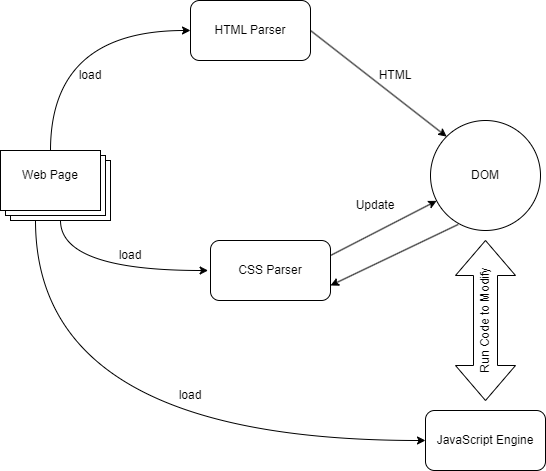

The diagram above was exported from draw.io. Its source (the exported page's mxGraphModel, read from the mxfile embedded in the PNG):
<mxGraphModel dx="2625" dy="1327" grid="1" gridSize="10" guides="1" tooltips="1" connect="1" arrows="1" fold="1" page="1" pageScale="1" pageWidth="827" pageHeight="1169" math="0" shadow="0">
  <root>
    <mxCell id="0" />
    <mxCell id="1" parent="0" />
    <mxCell id="n4QFdmvd-u080_ejdJCQ-1" value="HTML Parser" style="rounded=1;whiteSpace=wrap;html=1;" vertex="1" parent="1">
      <mxGeometry x="340" y="510" width="120" height="60" as="geometry" />
    </mxCell>
    <mxCell id="n4QFdmvd-u080_ejdJCQ-2" value="CSS Parser" style="rounded=1;whiteSpace=wrap;html=1;" vertex="1" parent="1">
      <mxGeometry x="360" y="750" width="120" height="60" as="geometry" />
    </mxCell>
    <mxCell id="n4QFdmvd-u080_ejdJCQ-3" value="JavaScript Engine" style="rounded=1;whiteSpace=wrap;html=1;" vertex="1" parent="1">
      <mxGeometry x="575" y="920" width="120" height="60" as="geometry" />
    </mxCell>
    <mxCell id="n4QFdmvd-u080_ejdJCQ-4" value="DOM" style="ellipse;whiteSpace=wrap;html=1;aspect=fixed;" vertex="1" parent="1">
      <mxGeometry x="580" y="630" width="110" height="110" as="geometry" />
    </mxCell>
    <mxCell id="n4QFdmvd-u080_ejdJCQ-7" value="" style="verticalLabelPosition=bottom;verticalAlign=top;html=1;shape=mxgraph.basic.layered_rect;dx=10;outlineConnect=0;whiteSpace=wrap;" vertex="1" parent="1">
      <mxGeometry x="150" y="660" width="110" height="70" as="geometry" />
    </mxCell>
    <mxCell id="n4QFdmvd-u080_ejdJCQ-8" value="Run Code to Modify" style="html=1;shadow=0;dashed=0;align=center;verticalAlign=middle;shape=mxgraph.arrows2.twoWayArrow;dy=0.6;dx=35;rotation=-90;" vertex="1" parent="1">
      <mxGeometry x="555" y="800" width="160" height="60" as="geometry" />
    </mxCell>
    <mxCell id="n4QFdmvd-u080_ejdJCQ-12" value="" style="endArrow=classic;html=1;rounded=0;entryX=0;entryY=0.5;entryDx=0;entryDy=0;edgeStyle=orthogonalEdgeStyle;curved=1;exitX=0;exitY=0;exitDx=35;exitDy=70;exitPerimeter=0;" edge="1" parent="1" source="n4QFdmvd-u080_ejdJCQ-7" target="n4QFdmvd-u080_ejdJCQ-3">
      <mxGeometry width="50" height="50" relative="1" as="geometry">
        <mxPoint x="390" y="600" as="sourcePoint" />
        <mxPoint x="440" y="550" as="targetPoint" />
        <Array as="points">
          <mxPoint x="185" y="950" />
        </Array>
      </mxGeometry>
    </mxCell>
    <mxCell id="n4QFdmvd-u080_ejdJCQ-15" value="Web Page" style="text;strokeColor=none;align=center;fillColor=none;html=1;verticalAlign=middle;whiteSpace=wrap;rounded=0;" vertex="1" parent="1">
      <mxGeometry x="170" y="670" width="60" height="30" as="geometry" />
    </mxCell>
    <mxCell id="n4QFdmvd-u080_ejdJCQ-16" value="" style="endArrow=classic;html=1;rounded=0;exitX=0.252;exitY=0.945;exitDx=0;exitDy=0;exitPerimeter=0;entryX=1;entryY=0.75;entryDx=0;entryDy=0;" edge="1" parent="1" source="n4QFdmvd-u080_ejdJCQ-4" target="n4QFdmvd-u080_ejdJCQ-2">
      <mxGeometry width="50" height="50" relative="1" as="geometry">
        <mxPoint x="390" y="600" as="sourcePoint" />
        <mxPoint x="530" y="690" as="targetPoint" />
      </mxGeometry>
    </mxCell>
    <mxCell id="n4QFdmvd-u080_ejdJCQ-17" value="" style="endArrow=classic;html=1;rounded=0;exitX=1;exitY=0.25;exitDx=0;exitDy=0;" edge="1" parent="1" source="n4QFdmvd-u080_ejdJCQ-2" target="n4QFdmvd-u080_ejdJCQ-4">
      <mxGeometry width="50" height="50" relative="1" as="geometry">
        <mxPoint x="618" y="744" as="sourcePoint" />
        <mxPoint x="490" y="805" as="targetPoint" />
      </mxGeometry>
    </mxCell>
    <mxCell id="n4QFdmvd-u080_ejdJCQ-18" value="Update" style="text;strokeColor=none;align=center;fillColor=none;html=1;verticalAlign=middle;whiteSpace=wrap;rounded=0;" vertex="1" parent="1">
      <mxGeometry x="495" y="700" width="60" height="30" as="geometry" />
    </mxCell>
    <mxCell id="n4QFdmvd-u080_ejdJCQ-21" value="" style="endArrow=classic;html=1;rounded=0;entryX=-0.02;entryY=0.5;entryDx=0;entryDy=0;entryPerimeter=0;exitX=0;exitY=0;exitDx=60;exitDy=70;exitPerimeter=0;edgeStyle=orthogonalEdgeStyle;curved=1;" edge="1" parent="1" source="n4QFdmvd-u080_ejdJCQ-7" target="n4QFdmvd-u080_ejdJCQ-2">
      <mxGeometry width="50" height="50" relative="1" as="geometry">
        <mxPoint x="350" y="780" as="sourcePoint" />
        <mxPoint x="400" y="730" as="targetPoint" />
        <Array as="points">
          <mxPoint x="210" y="780" />
        </Array>
      </mxGeometry>
    </mxCell>
    <mxCell id="n4QFdmvd-u080_ejdJCQ-22" value="load" style="text;strokeColor=none;align=center;fillColor=none;html=1;verticalAlign=middle;whiteSpace=wrap;rounded=0;" vertex="1" parent="1">
      <mxGeometry x="250" y="750" width="60" height="30" as="geometry" />
    </mxCell>
    <mxCell id="n4QFdmvd-u080_ejdJCQ-23" value="load" style="text;strokeColor=none;align=center;fillColor=none;html=1;verticalAlign=middle;whiteSpace=wrap;rounded=0;" vertex="1" parent="1">
      <mxGeometry x="310" y="890" width="60" height="30" as="geometry" />
    </mxCell>
    <mxCell id="n4QFdmvd-u080_ejdJCQ-24" value="" style="endArrow=classic;html=1;rounded=0;entryX=0;entryY=0.5;entryDx=0;entryDy=0;exitX=0;exitY=0;exitDx=50;exitDy=0;exitPerimeter=0;edgeStyle=orthogonalEdgeStyle;curved=1;" edge="1" parent="1" source="n4QFdmvd-u080_ejdJCQ-7" target="n4QFdmvd-u080_ejdJCQ-1">
      <mxGeometry width="50" height="50" relative="1" as="geometry">
        <mxPoint x="220" y="620" as="sourcePoint" />
        <mxPoint x="270" y="570" as="targetPoint" />
      </mxGeometry>
    </mxCell>
    <mxCell id="n4QFdmvd-u080_ejdJCQ-25" value="" style="endArrow=classic;html=1;rounded=0;entryX=0;entryY=0;entryDx=0;entryDy=0;exitX=1;exitY=0.5;exitDx=0;exitDy=0;" edge="1" parent="1" source="n4QFdmvd-u080_ejdJCQ-1" target="n4QFdmvd-u080_ejdJCQ-4">
      <mxGeometry width="50" height="50" relative="1" as="geometry">
        <mxPoint x="340" y="620" as="sourcePoint" />
        <mxPoint x="390" y="570" as="targetPoint" />
      </mxGeometry>
    </mxCell>
    <mxCell id="n4QFdmvd-u080_ejdJCQ-26" value="load" style="text;strokeColor=none;align=center;fillColor=none;html=1;verticalAlign=middle;whiteSpace=wrap;rounded=0;" vertex="1" parent="1">
      <mxGeometry x="210" y="570" width="60" height="30" as="geometry" />
    </mxCell>
    <mxCell id="n4QFdmvd-u080_ejdJCQ-27" value="HTML" style="text;strokeColor=none;align=center;fillColor=none;html=1;verticalAlign=middle;whiteSpace=wrap;rounded=0;" vertex="1" parent="1">
      <mxGeometry x="515" y="570" width="60" height="30" as="geometry" />
    </mxCell>
  </root>
</mxGraphModel>